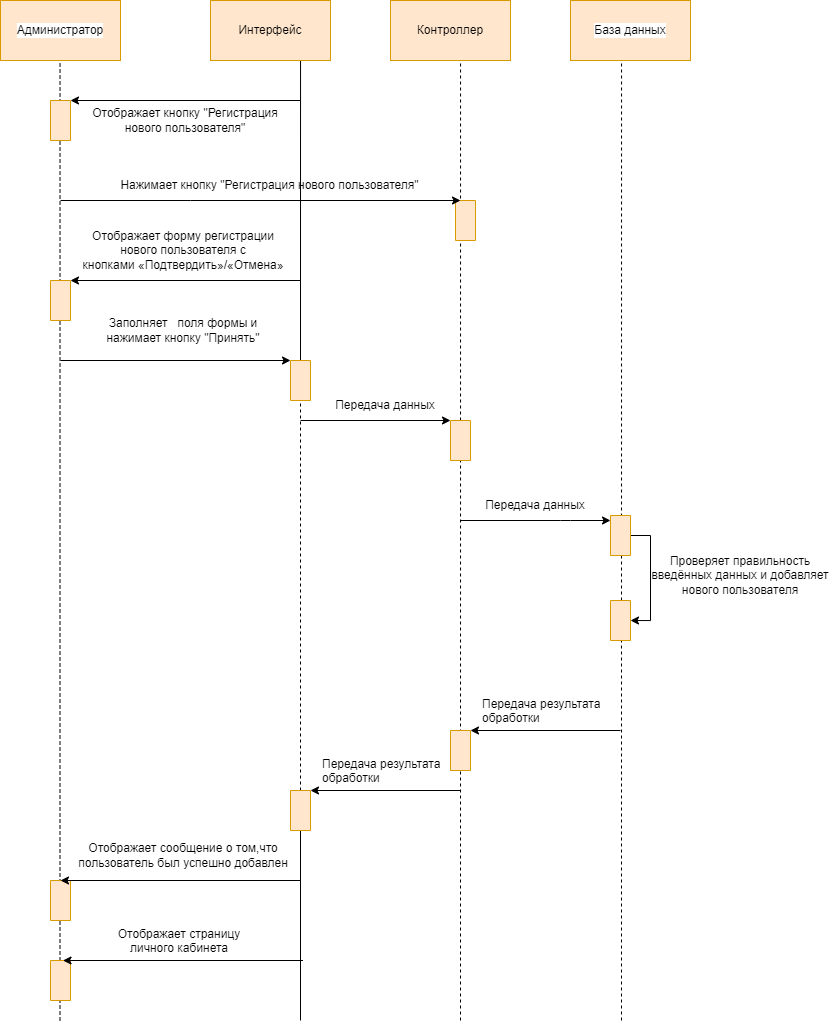

The diagram above was exported from draw.io. Its source (the exported page's mxGraphModel, read from the mxfile embedded in the PNG):
<mxGraphModel dx="912" dy="647" grid="1" gridSize="10" guides="1" tooltips="1" connect="1" arrows="1" fold="1" page="1" pageScale="1" pageWidth="827" pageHeight="1169" math="0" shadow="0">
  <root>
    <mxCell id="0" />
    <mxCell id="1" parent="0" />
    <mxCell id="YNogoG96b5-j3FGToFl3-39" value="" style="endArrow=none;html=1;rounded=0;startArrow=none;dashed=1;" parent="1" source="YNogoG96b5-j3FGToFl3-30" edge="1">
      <mxGeometry width="50" height="50" relative="1" as="geometry">
        <mxPoint x="360.0010666666667" y="830" as="sourcePoint" />
        <mxPoint x="360" y="410" as="targetPoint" />
      </mxGeometry>
    </mxCell>
    <mxCell id="YNogoG96b5-j3FGToFl3-38" value="" style="endArrow=none;html=1;rounded=0;startArrow=none;" parent="1" edge="1">
      <mxGeometry width="50" height="50" relative="1" as="geometry">
        <mxPoint x="360" y="1060" as="sourcePoint" />
        <mxPoint x="360" y="850" as="targetPoint" />
      </mxGeometry>
    </mxCell>
    <mxCell id="YNogoG96b5-j3FGToFl3-1" value="Администратор" style="rounded=0;whiteSpace=wrap;html=1;labelBackgroundColor=default;" parent="1" vertex="1">
      <mxGeometry x="60" y="40" width="120" height="60" as="geometry" />
    </mxCell>
    <mxCell id="YNogoG96b5-j3FGToFl3-2" value="Интерфейс" style="rounded=0;whiteSpace=wrap;html=1;labelBackgroundColor=none;" parent="1" vertex="1">
      <mxGeometry x="270" y="40" width="120" height="60" as="geometry" />
    </mxCell>
    <mxCell id="YNogoG96b5-j3FGToFl3-3" value="Контроллер" style="rounded=0;whiteSpace=wrap;html=1;labelBackgroundColor=none;fillColor=#ffe6cc;strokeColor=#d79b00;" parent="1" vertex="1">
      <mxGeometry x="450" y="40" width="120" height="60" as="geometry" />
    </mxCell>
    <mxCell id="YNogoG96b5-j3FGToFl3-4" value="База данных" style="rounded=0;whiteSpace=wrap;html=1;labelBackgroundColor=default;fillColor=#ffe6cc;strokeColor=#d79b00;" parent="1" vertex="1">
      <mxGeometry x="630" y="40" width="120" height="60" as="geometry" />
    </mxCell>
    <mxCell id="YNogoG96b5-j3FGToFl3-5" value="" style="endArrow=none;html=1;rounded=0;entryX=0.592;entryY=1.033;entryDx=0;entryDy=0;entryPerimeter=0;startArrow=none;dashed=1;" parent="1" edge="1">
      <mxGeometry width="50" height="50" relative="1" as="geometry">
        <mxPoint x="681" y="1060" as="sourcePoint" />
        <mxPoint x="681.04" y="100" as="targetPoint" />
      </mxGeometry>
    </mxCell>
    <mxCell id="YNogoG96b5-j3FGToFl3-6" value="" style="endArrow=none;html=1;rounded=0;entryX=0.592;entryY=1.033;entryDx=0;entryDy=0;entryPerimeter=0;startArrow=none;dashed=1;" parent="1" edge="1">
      <mxGeometry width="50" height="50" relative="1" as="geometry">
        <mxPoint x="520" y="1060" as="sourcePoint" />
        <mxPoint x="520.04" y="100" as="targetPoint" />
      </mxGeometry>
    </mxCell>
    <mxCell id="YNogoG96b5-j3FGToFl3-7" value="" style="endArrow=none;html=1;rounded=0;entryX=0.592;entryY=1.033;entryDx=0;entryDy=0;entryPerimeter=0;startArrow=none;" parent="1" source="YNogoG96b5-j3FGToFl3-22" edge="1">
      <mxGeometry width="50" height="50" relative="1" as="geometry">
        <mxPoint x="360" y="1060" as="sourcePoint" />
        <mxPoint x="360.03999999999996" y="100" as="targetPoint" />
      </mxGeometry>
    </mxCell>
    <mxCell id="YNogoG96b5-j3FGToFl3-8" value="" style="endArrow=none;html=1;rounded=0;entryX=0.592;entryY=1.033;entryDx=0;entryDy=0;entryPerimeter=0;startArrow=none;dashed=1;" parent="1" edge="1">
      <mxGeometry width="50" height="50" relative="1" as="geometry">
        <mxPoint x="119.5" y="1060" as="sourcePoint" />
        <mxPoint x="119.53999999999996" y="100" as="targetPoint" />
      </mxGeometry>
    </mxCell>
    <mxCell id="YNogoG96b5-j3FGToFl3-9" value="" style="endArrow=classic;html=1;rounded=0;labelBackgroundColor=none;entryX=1;entryY=1;entryDx=0;entryDy=0;" parent="1" target="YNogoG96b5-j3FGToFl3-11" edge="1">
      <mxGeometry width="50" height="50" relative="1" as="geometry">
        <mxPoint x="360" y="140" as="sourcePoint" />
        <mxPoint x="142.5" y="140" as="targetPoint" />
        <Array as="points">
          <mxPoint x="264.5" y="140" />
        </Array>
      </mxGeometry>
    </mxCell>
    <mxCell id="YNogoG96b5-j3FGToFl3-10" value="Отображает кнопку &quot;Регистрация нового пользователя&quot;" style="text;html=1;strokeColor=none;fillColor=none;align=center;verticalAlign=middle;whiteSpace=wrap;rounded=0;labelBackgroundColor=none;" parent="1" vertex="1">
      <mxGeometry x="140" y="145" width="210" height="30" as="geometry" />
    </mxCell>
    <mxCell id="YNogoG96b5-j3FGToFl3-11" value="" style="rounded=0;whiteSpace=wrap;html=1;rotation=-90;labelBackgroundColor=none;fillColor=#ffe6cc;strokeColor=#d79b00;" parent="1" vertex="1">
      <mxGeometry x="100" y="150" width="40" height="20" as="geometry" />
    </mxCell>
    <mxCell id="YNogoG96b5-j3FGToFl3-12" value="" style="rounded=0;whiteSpace=wrap;html=1;rotation=-90;labelBackgroundColor=none;fillColor=#ffe6cc;strokeColor=#d79b00;" parent="1" vertex="1">
      <mxGeometry x="505" y="250" width="40" height="20" as="geometry" />
    </mxCell>
    <mxCell id="YNogoG96b5-j3FGToFl3-13" value="" style="endArrow=classic;html=1;rounded=0;labelBackgroundColor=none;" parent="1" edge="1">
      <mxGeometry width="50" height="50" relative="1" as="geometry">
        <mxPoint x="120" y="240" as="sourcePoint" />
        <mxPoint x="520" y="240" as="targetPoint" />
        <Array as="points">
          <mxPoint x="250" y="240" />
        </Array>
      </mxGeometry>
    </mxCell>
    <mxCell id="YNogoG96b5-j3FGToFl3-14" value="Нажимает кнопку &quot;Регистрация нового пользователя&quot;" style="text;html=1;strokeColor=none;fillColor=none;align=center;verticalAlign=middle;whiteSpace=wrap;rounded=0;labelBackgroundColor=none;" parent="1" vertex="1">
      <mxGeometry x="172.5" y="210" width="315" height="30" as="geometry" />
    </mxCell>
    <mxCell id="YNogoG96b5-j3FGToFl3-16" value="" style="endArrow=classic;html=1;rounded=0;labelBackgroundColor=none;entryX=1;entryY=1;entryDx=0;entryDy=0;" parent="1" target="YNogoG96b5-j3FGToFl3-17" edge="1">
      <mxGeometry width="50" height="50" relative="1" as="geometry">
        <mxPoint x="360" y="320" as="sourcePoint" />
        <mxPoint x="150" y="320" as="targetPoint" />
      </mxGeometry>
    </mxCell>
    <mxCell id="YNogoG96b5-j3FGToFl3-17" value="" style="rounded=0;whiteSpace=wrap;html=1;rotation=-90;labelBackgroundColor=none;fillColor=#ffe6cc;strokeColor=#d79b00;" parent="1" vertex="1">
      <mxGeometry x="100" y="330" width="40" height="20" as="geometry" />
    </mxCell>
    <mxCell id="YNogoG96b5-j3FGToFl3-18" value="Отображает форму регистрации нового пользователя с кнопками&amp;nbsp;&lt;span style=&quot;font-size:14.0pt;font-family:&amp;quot;Times New Roman&amp;quot;,serif;&lt;br/&gt;mso-fareast-font-family:Calibri;mso-ansi-language:RU;mso-fareast-language:EN-US;&lt;br/&gt;mso-bidi-language:AR-SA&quot;&gt;«Подтвердить»/«Отмена»&lt;/span&gt;" style="text;html=1;strokeColor=none;fillColor=none;align=center;verticalAlign=middle;whiteSpace=wrap;rounded=0;" parent="1" vertex="1">
      <mxGeometry x="172.5" y="260" width="140" height="60" as="geometry" />
    </mxCell>
    <mxCell id="YNogoG96b5-j3FGToFl3-19" value="" style="endArrow=classic;html=1;rounded=0;entryX=1;entryY=0;entryDx=0;entryDy=0;labelBackgroundColor=none;" parent="1" target="YNogoG96b5-j3FGToFl3-22" edge="1">
      <mxGeometry width="50" height="50" relative="1" as="geometry">
        <mxPoint x="120" y="400" as="sourcePoint" />
        <mxPoint x="320" y="400" as="targetPoint" />
      </mxGeometry>
    </mxCell>
    <mxCell id="YNogoG96b5-j3FGToFl3-20" value="" style="endArrow=classic;html=1;rounded=0;entryX=1;entryY=0;entryDx=0;entryDy=0;labelBackgroundColor=none;" parent="1" target="YNogoG96b5-j3FGToFl3-24" edge="1">
      <mxGeometry width="50" height="50" relative="1" as="geometry">
        <mxPoint x="360" y="460" as="sourcePoint" />
        <mxPoint x="500" y="460" as="targetPoint" />
      </mxGeometry>
    </mxCell>
    <mxCell id="YNogoG96b5-j3FGToFl3-21" value="Передача данных" style="text;html=1;strokeColor=none;fillColor=none;align=center;verticalAlign=middle;whiteSpace=wrap;rounded=0;labelBackgroundColor=none;" parent="1" vertex="1">
      <mxGeometry x="390" y="430" width="110" height="30" as="geometry" />
    </mxCell>
    <mxCell id="YNogoG96b5-j3FGToFl3-23" value="" style="endArrow=classic;html=1;rounded=0;labelBackgroundColor=default;" parent="1" edge="1">
      <mxGeometry width="50" height="50" relative="1" as="geometry">
        <mxPoint x="520" y="560" as="sourcePoint" />
        <mxPoint x="670" y="560" as="targetPoint" />
        <Array as="points">
          <mxPoint x="620" y="560" />
          <mxPoint x="630" y="560" />
        </Array>
      </mxGeometry>
    </mxCell>
    <mxCell id="YNogoG96b5-j3FGToFl3-24" value="" style="rounded=0;whiteSpace=wrap;html=1;rotation=-90;labelBackgroundColor=none;fillColor=#ffe6cc;strokeColor=#d79b00;" parent="1" vertex="1">
      <mxGeometry x="500" y="470" width="40" height="20" as="geometry" />
    </mxCell>
    <mxCell id="YNogoG96b5-j3FGToFl3-25" style="edgeStyle=orthogonalEdgeStyle;rounded=0;orthogonalLoop=1;jettySize=auto;html=1;exitX=0.5;exitY=1;exitDx=0;exitDy=0;entryX=0.5;entryY=1;entryDx=0;entryDy=0;" parent="1" source="YNogoG96b5-j3FGToFl3-26" target="YNogoG96b5-j3FGToFl3-36" edge="1">
      <mxGeometry relative="1" as="geometry" />
    </mxCell>
    <mxCell id="YNogoG96b5-j3FGToFl3-26" value="" style="rounded=0;whiteSpace=wrap;html=1;rotation=-90;labelBackgroundColor=default;fillColor=#ffe6cc;strokeColor=#d79b00;" parent="1" vertex="1">
      <mxGeometry x="660" y="565" width="40" height="20" as="geometry" />
    </mxCell>
    <mxCell id="YNogoG96b5-j3FGToFl3-27" value="" style="endArrow=classic;html=1;rounded=0;labelBackgroundColor=#FFFF66;entryX=1;entryY=1;entryDx=0;entryDy=0;" parent="1" target="YNogoG96b5-j3FGToFl3-28" edge="1">
      <mxGeometry width="50" height="50" relative="1" as="geometry">
        <mxPoint x="680" y="770" as="sourcePoint" />
        <mxPoint x="540" y="770" as="targetPoint" />
      </mxGeometry>
    </mxCell>
    <mxCell id="YNogoG96b5-j3FGToFl3-28" value="" style="rounded=0;whiteSpace=wrap;html=1;rotation=-90;labelBackgroundColor=default;fillColor=#ffe6cc;strokeColor=#d79b00;" parent="1" vertex="1">
      <mxGeometry x="500" y="780" width="40" height="20" as="geometry" />
    </mxCell>
    <mxCell id="YNogoG96b5-j3FGToFl3-29" value="" style="endArrow=classic;html=1;rounded=0;labelBackgroundColor=#FFFF66;entryX=1;entryY=1;entryDx=0;entryDy=0;" parent="1" target="YNogoG96b5-j3FGToFl3-30" edge="1">
      <mxGeometry width="50" height="50" relative="1" as="geometry">
        <mxPoint x="520" y="830" as="sourcePoint" />
        <mxPoint x="380" y="830" as="targetPoint" />
      </mxGeometry>
    </mxCell>
    <mxCell id="YNogoG96b5-j3FGToFl3-32" value="&lt;div style=&quot;text-align: center;&quot;&gt;&lt;span style=&quot;background-color: rgb(255, 255, 255);&quot;&gt;Отображает страницу личного кабинета&lt;/span&gt;&lt;/div&gt;" style="text;whiteSpace=wrap;html=1;" parent="1" vertex="1">
      <mxGeometry x="167.5" y="960" width="140" height="60" as="geometry" />
    </mxCell>
    <mxCell id="YNogoG96b5-j3FGToFl3-33" value="&lt;span style=&quot;color: rgb(0, 0, 0); font-family: Helvetica; font-size: 12px; font-style: normal; font-variant-ligatures: normal; font-variant-caps: normal; font-weight: 400; letter-spacing: normal; orphans: 2; text-align: center; text-indent: 0px; text-transform: none; widows: 2; word-spacing: 0px; -webkit-text-stroke-width: 0px; background-color: rgb(255, 255, 255); text-decoration-thickness: initial; text-decoration-style: initial; text-decoration-color: initial; float: none; display: inline !important;&quot;&gt;Передача результата обработки&lt;/span&gt;" style="text;whiteSpace=wrap;html=1;" parent="1" vertex="1">
      <mxGeometry x="540" y="730" width="140" height="40" as="geometry" />
    </mxCell>
    <mxCell id="YNogoG96b5-j3FGToFl3-34" value="&lt;span style=&quot;color: rgb(0, 0, 0); font-family: Helvetica; font-size: 12px; font-style: normal; font-variant-ligatures: normal; font-variant-caps: normal; font-weight: 400; letter-spacing: normal; orphans: 2; text-align: center; text-indent: 0px; text-transform: none; widows: 2; word-spacing: 0px; -webkit-text-stroke-width: 0px; background-color: rgb(255, 255, 255); text-decoration-thickness: initial; text-decoration-style: initial; text-decoration-color: initial; float: none; display: inline !important;&quot;&gt;Передача результата обработки&lt;/span&gt;" style="text;whiteSpace=wrap;html=1;" parent="1" vertex="1">
      <mxGeometry x="380" y="790" width="140" height="40" as="geometry" />
    </mxCell>
    <mxCell id="YNogoG96b5-j3FGToFl3-35" value="Передача данных" style="text;html=1;strokeColor=none;fillColor=none;align=center;verticalAlign=middle;whiteSpace=wrap;rounded=0;labelBackgroundColor=none;" parent="1" vertex="1">
      <mxGeometry x="540" y="530" width="110" height="30" as="geometry" />
    </mxCell>
    <mxCell id="YNogoG96b5-j3FGToFl3-36" value="" style="rounded=0;whiteSpace=wrap;html=1;rotation=-90;labelBackgroundColor=default;fillColor=#ffe6cc;strokeColor=#d79b00;" parent="1" vertex="1">
      <mxGeometry x="660" y="650" width="40" height="20" as="geometry" />
    </mxCell>
    <mxCell id="YNogoG96b5-j3FGToFl3-37" value="Проверяет правильность введённых данных и добавляет нового пользователя" style="text;html=1;strokeColor=none;fillColor=none;align=center;verticalAlign=middle;whiteSpace=wrap;rounded=0;" parent="1" vertex="1">
      <mxGeometry x="710" y="600" width="180" height="30" as="geometry" />
    </mxCell>
    <mxCell id="YNogoG96b5-j3FGToFl3-30" value="" style="rounded=0;whiteSpace=wrap;html=1;rotation=-90;labelBackgroundColor=default;fillColor=#ffe6cc;strokeColor=#d79b00;" parent="1" vertex="1">
      <mxGeometry x="340" y="840" width="40" height="20" as="geometry" />
    </mxCell>
    <mxCell id="YNogoG96b5-j3FGToFl3-22" value="" style="rounded=0;whiteSpace=wrap;html=1;rotation=-90;labelBackgroundColor=none;fillColor=#ffe6cc;strokeColor=#d79b00;" parent="1" vertex="1">
      <mxGeometry x="340" y="410" width="40" height="20" as="geometry" />
    </mxCell>
    <mxCell id="YNogoG96b5-j3FGToFl3-40" value="Заполняет&amp;nbsp; &amp;nbsp;поля формы и нажимает кнопку &quot;Принять&quot;" style="text;html=1;strokeColor=none;fillColor=none;align=center;verticalAlign=middle;whiteSpace=wrap;rounded=0;" parent="1" vertex="1">
      <mxGeometry x="152.5" y="350" width="180" height="40" as="geometry" />
    </mxCell>
    <mxCell id="YNogoG96b5-j3FGToFl3-42" value="" style="rounded=0;whiteSpace=wrap;html=1;rotation=-90;labelBackgroundColor=default;fillColor=#ffe6cc;strokeColor=#d79b00;" parent="1" vertex="1">
      <mxGeometry x="100" y="930" width="40" height="20" as="geometry" />
    </mxCell>
    <mxCell id="YNogoG96b5-j3FGToFl3-41" value="" style="endArrow=classic;html=1;rounded=0;" parent="1" edge="1">
      <mxGeometry width="50" height="50" relative="1" as="geometry">
        <mxPoint x="360" y="920" as="sourcePoint" />
        <mxPoint x="120" y="920" as="targetPoint" />
      </mxGeometry>
    </mxCell>
    <mxCell id="YNogoG96b5-j3FGToFl3-43" value="" style="rounded=0;whiteSpace=wrap;html=1;rotation=-90;labelBackgroundColor=default;fillColor=#ffe6cc;strokeColor=#d79b00;" parent="1" vertex="1">
      <mxGeometry x="100" y="1010" width="40" height="20" as="geometry" />
    </mxCell>
    <mxCell id="YNogoG96b5-j3FGToFl3-31" value="" style="endArrow=classic;html=1;rounded=0;labelBackgroundColor=#FFFF66;" parent="1" edge="1">
      <mxGeometry width="50" height="50" relative="1" as="geometry">
        <mxPoint x="362.5" y="1000" as="sourcePoint" />
        <mxPoint x="122.5" y="1000" as="targetPoint" />
      </mxGeometry>
    </mxCell>
    <mxCell id="YNogoG96b5-j3FGToFl3-44" value="Отображает сообщение о том,что пользователь был успешно добавлен" style="text;html=1;strokeColor=none;fillColor=none;align=center;verticalAlign=middle;whiteSpace=wrap;rounded=0;" parent="1" vertex="1">
      <mxGeometry x="132.5" y="880" width="220" height="30" as="geometry" />
    </mxCell>
    <mxCell id="6zPtp7LrmneMpoC9GKrx-1" value="Администратор" style="rounded=0;whiteSpace=wrap;html=1;labelBackgroundColor=default;fillColor=#ffe6cc;strokeColor=#d79b00;" vertex="1" parent="1">
      <mxGeometry x="60" y="40" width="120" height="60" as="geometry" />
    </mxCell>
    <mxCell id="6zPtp7LrmneMpoC9GKrx-2" value="Интерфейс" style="rounded=0;whiteSpace=wrap;html=1;labelBackgroundColor=none;fillColor=#ffe6cc;strokeColor=#d79b00;" vertex="1" parent="1">
      <mxGeometry x="270" y="40" width="120" height="60" as="geometry" />
    </mxCell>
  </root>
</mxGraphModel>